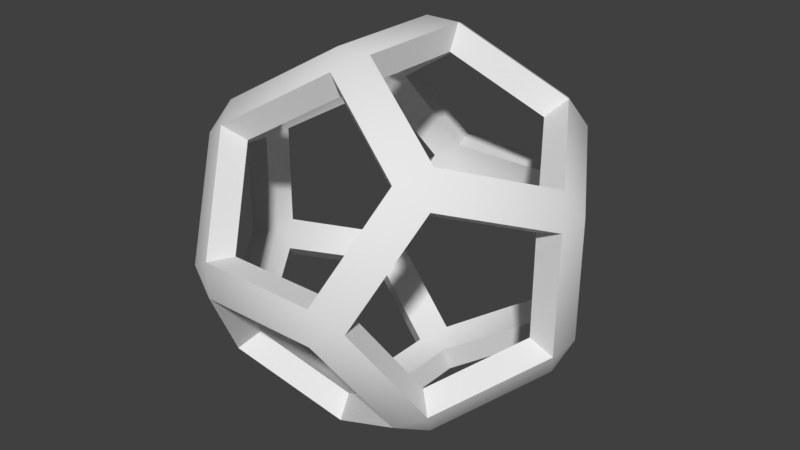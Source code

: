 # Source: egg.blend  (saved by Blender 2.79.0; exported with 4.5.12 LTS)
import bpy
from mathutils import Matrix  # noqa: F401  (used for matrix-valued properties, if any)

bpy.ops.wm.read_factory_settings(use_empty=True)
scene = bpy.context.scene
scene.name = 'Scene'

# ---- collections
col_collection_1 = bpy.data.collections.new('Collection 1'); scene.collection.children.link(col_collection_1)

# ---- world
world_world = bpy.data.worlds.new('World'); scene.world = world_world
world_world.color = (0.05088, 0.05088, 0.05088)
world_world.use_sun_shadow = False
world_world.sun_shadow_jitter_overblur = 0.0
world_world.cycles.sampling_method = 'MANUAL'

# ---- meshes
me_egg = bpy.data.meshes.new('Egg')
me_egg.from_pydata([(0.5449, 0.4598, 0.5974), (0.5974, 0.5449, 0.4598), (0.4598, 0.5974, 0.5449), (0.5974, 0.5449, -0.4598), (0.5449, 0.4598, -0.5974), (0.4598, 0.5974, -0.5449), (0.4598, -0.5974, 0.5449), (0.5974, -0.5449, 0.4598), (0.5449, -0.4598, 0.5974), (0.5449, -0.4598, -0.5974), (0.5974, -0.5449, -0.4598), (0.4598, -0.5974, -0.5449), (-0.5974, 0.5449, 0.4598), (-0.5449, 0.4598, 0.5974), (-0.4598, 0.5974, 0.5449), (-0.4598, 0.5974, -0.5449), (-0.5449, 0.4598, -0.5974), (-0.5974, 0.5449, -0.4598), (-0.5974, -0.5449, 0.4598), (-0.4598, -0.5974, 0.5449), (-0.5449, -0.4598, 0.5974), (-0.5974, -0.5449, -0.4598), (-0.5449, -0.4598, -0.5974), (-0.4598, -0.5974, -0.5449), (0.2842, 0.8816, -0.08507), (0.2842, 0.8816, 0.08507), (0.4218, 0.829, -7.451e-09), (-0.2842, 0.8816, -0.08507), (-0.4218, 0.829, 7.451e-09), (-0.2842, 0.8816, 0.08507), (0.2842, -0.8816, 0.08507), (0.2842, -0.8816, -0.08507), (0.4218, -0.829, 7.451e-09), (-0.2842, -0.8816, -0.08507), (-0.2842, -0.8816, 0.08507), (-0.4218, -0.829, -7.451e-09), (0.8816, 0.08507, 0.2842), (0.829, -7.451e-09, 0.4218), (0.8816, -0.08507, 0.2842), (0.829, 7.451e-09, -0.4218), (0.8816, 0.08507, -0.2842), (0.8816, -0.08507, -0.2842), (-0.829, 7.451e-09, 0.4218), (-0.8816, 0.08507, 0.2842), (-0.8816, -0.08507, 0.2842), (-0.829, -7.451e-09, -0.4218), (-0.8816, -0.08507, -0.2842), (-0.8816, 0.08507, -0.2842), (-0.08507, 0.2842, 0.8816), (0.08507, 0.2842, 0.8816), (-7.451e-09, 0.4218, 0.829), (0.08507, -0.2842, 0.8816), (-0.08507, -0.2842, 0.8816), (7.451e-09, -0.4218, 0.829), (0.08507, 0.2842, -0.8816), (-0.08507, 0.2842, -0.8816), (7.451e-09, 0.4218, -0.829), (-7.451e-09, -0.4218, -0.829), (-0.08507, -0.2842, -0.8816), (0.08507, -0.2842, -0.8816), (0.5346, 0.6947, 0.6336), (0.6336, 0.5346, 0.6947), (0.6947, 0.6336, 0.5346), (0.5346, 0.6947, -0.6336), (0.6947, 0.6336, -0.5346), (0.6336, 0.5346, -0.6947), (0.6336, -0.5346, 0.6947), (0.5346, -0.6947, 0.6336), (0.6947, -0.6336, 0.5346), (0.5346, -0.6947, -0.6336), (0.6336, -0.5346, -0.6947), (0.6947, -0.6336, -0.5346), (-0.5346, 0.6947, 0.6336), (-0.6947, 0.6336, 0.5346), (-0.6336, 0.5346, 0.6947), (-0.6947, 0.6336, -0.5346), (-0.5346, 0.6947, -0.6336), (-0.6336, 0.5346, -0.6947), (-0.6336, -0.5346, 0.6947), (-0.6947, -0.6336, 0.5346), (-0.5346, -0.6947, 0.6336), (-0.5346, -0.6947, -0.6336), (-0.6947, -0.6336, -0.5346), (-0.6336, -0.5346, -0.6947), (0.4905, 0.964, -8.825e-09), (0.3304, 1.025, -0.09891), (0.3304, 1.025, 0.09891), (-0.3304, 1.025, 0.09891), (-0.3304, 1.025, -0.09891), (-0.4905, 0.964, 8.502e-09), (0.4905, -0.964, 8.502e-09), (0.3304, -1.025, 0.09891), (0.3304, -1.025, -0.09891), (-0.4905, -0.964, -8.825e-09), (-0.3304, -1.025, -0.09891), (-0.3304, -1.025, 0.09891), (1.025, -0.09891, 0.3304), (1.025, 0.09891, 0.3304), (0.964, -9.876e-09, 0.4905), (1.025, -0.09891, -0.3304), (0.964, 7.451e-09, -0.4905), (1.025, 0.09891, -0.3304), (-1.025, -0.09891, 0.3304), (-0.964, 7.451e-09, 0.4905), (-1.025, 0.09891, 0.3304), (-1.025, 0.09891, -0.3304), (-0.964, -9.876e-09, -0.4905), (-1.025, -0.09891, -0.3304), (-9.472e-09, 0.4905, 0.964), (-0.09891, 0.3304, 1.025), (0.09891, 0.3304, 1.025), (7.855e-09, -0.4905, 0.964), (0.09891, -0.3304, 1.025), (-0.09891, -0.3304, 1.025), (7.855e-09, 0.4905, -0.964), (0.09891, 0.3304, -1.025), (-0.09891, 0.3304, -1.025), (0.09891, -0.3304, -1.025), (-9.472e-09, -0.4905, -0.964), (-0.09891, -0.3304, -1.025)], [], [(94, 95, 93), (91, 92, 90), (88, 89, 87), (85, 86, 84), (82, 83, 81), (79, 80, 78), (76, 77, 75), (73, 74, 72), (70, 71, 69), (67, 68, 66), (64, 65, 63), (0, 2, 1), (3, 5, 4), (6, 8, 7), (9, 11, 10), (12, 14, 13), (15, 17, 16), (18, 20, 19), (21, 23, 22), (24, 26, 25), (27, 29, 28), (30, 32, 31), (33, 35, 34), (36, 38, 37), (39, 41, 40), (42, 44, 43), (45, 47, 46), (48, 50, 49), (51, 53, 52), (54, 56, 55), (57, 59, 58), (24, 25, 29, 27), (20, 18, 44, 42), (14, 12, 28, 29), (48, 49, 51, 52), (2, 0, 49, 50), (19, 20, 52, 53), (21, 22, 45, 46), (22, 23, 57, 58), (30, 31, 33, 34), (13, 14, 50, 48), (18, 19, 34, 35), (8, 6, 53, 51), (3, 4, 39, 40), (54, 55, 58, 59), (11, 9, 59, 57), (10, 11, 31, 32), (15, 16, 55, 56), (38, 36, 40, 41), (7, 8, 37, 38), (23, 21, 35, 33), (1, 2, 25, 26), (6, 7, 32, 30), (4, 5, 56, 54), (43, 44, 46, 47), (16, 17, 47, 45), (12, 13, 42, 43), (9, 10, 41, 39), (17, 15, 27, 28), (5, 3, 26, 24), (0, 1, 36, 37), (61, 62, 60), (97, 98, 96), (100, 101, 99), (103, 104, 102), (106, 107, 105), (109, 110, 108), (112, 113, 111), (115, 116, 114), (118, 119, 117), (85, 88, 87, 86), (78, 103, 102, 79), (72, 87, 89, 73), (109, 113, 112, 110), (60, 108, 110, 61), (80, 111, 113, 78), (82, 107, 106, 83), (83, 119, 118, 81), (91, 95, 94, 92), (74, 109, 108, 72), (79, 93, 95, 80), (66, 112, 111, 67), (64, 101, 100, 65), (115, 117, 119, 116), (69, 118, 117, 70), (71, 90, 92, 69), (76, 114, 116, 77), (96, 99, 101, 97), (68, 96, 98, 66), (81, 94, 93, 82), (62, 84, 86, 60), (67, 91, 90, 68), (65, 115, 114, 63), (104, 105, 107, 102), (77, 106, 105, 75), (73, 104, 103, 74), (70, 100, 99, 71), (75, 89, 88, 76), (63, 85, 84, 64), (61, 98, 97, 62), (6, 30, 91, 67), (30, 34, 95, 91), (32, 7, 68, 90), (33, 31, 92, 94), (4, 54, 115, 65), (13, 48, 109, 74), (56, 5, 63, 114), (50, 14, 72, 108), (43, 47, 105, 104), (18, 35, 93, 79), (46, 44, 102, 107), (34, 19, 80, 95), (16, 45, 106, 77), (8, 51, 112, 66), (47, 17, 75, 105), (53, 6, 67, 111), (12, 43, 104, 73), (3, 40, 101, 64), (42, 13, 74, 103), (39, 4, 65, 100), (9, 39, 100, 70), (54, 59, 117, 115), (24, 27, 88, 85), (41, 10, 71, 99), (58, 55, 116, 119), (29, 25, 86, 87), (17, 28, 89, 75), (11, 57, 118, 69), (20, 42, 103, 78), (27, 15, 76, 88), (59, 9, 70, 117), (44, 18, 79, 102), (5, 24, 85, 63), (10, 32, 90, 71), (14, 29, 87, 72), (26, 3, 64, 84), (31, 11, 69, 92), (28, 12, 73, 89), (0, 37, 98, 61), (15, 56, 114, 76), (48, 52, 113, 109), (36, 1, 62, 97), (55, 16, 77, 116), (51, 49, 110, 112), (38, 41, 99, 96), (2, 50, 108, 60), (40, 36, 97, 101), (49, 0, 61, 110), (7, 38, 96, 68), (19, 53, 111, 80), (37, 8, 66, 98), (52, 20, 78, 113), (23, 33, 94, 81), (21, 46, 107, 82), (35, 21, 82, 93), (45, 22, 83, 106), (1, 26, 84, 62), (22, 58, 119, 83), (25, 2, 60, 86), (57, 23, 81, 118)])
me_egg.polygons.foreach_set('use_smooth', [True] * 160)
me_egg.use_remesh_preserve_volume = False
me_egg.use_remesh_preserve_attributes = False
me_egg.use_mirror_vertex_groups = False
me_egg.update()

# ---- objects
ob_egg = bpy.data.objects.new('Egg', me_egg)

# ---- transforms, parenting, visibility, modifiers, constraints
ob_egg.location = (0.0, 0.0, 0.0)
ob_egg.lineart.crease_threshold = 0.0
_m = ob_egg.modifiers.new('EdgeSplit', 'EDGE_SPLIT')

# ---- collection membership
col_collection_1.objects.link(ob_egg)

# ---- scene / render settings (as saved in the file)
scene.frame_start = 1; scene.frame_end = 250; scene.frame_set(1)
scene.render.engine = 'BLENDER_EEVEE_NEXT'
scene.render.resolution_percentage = 50
scene.render.dither_intensity = 0.0
scene.cycles.use_denoising = False
scene.cycles.samples = 128
scene.cycles.sampling_pattern = 'TABULATED_SOBOL'
scene.cycles.use_adaptive_sampling = False
scene.cycles.use_light_tree = False
scene.cycles.blur_glossy = 0.0
scene.cycles.sample_clamp_indirect = 0.0
scene.view_settings.view_transform = 'Standard'
bpy.context.view_layer.update()

# ---- added for rendering (the .blend has no active camera and no usable light): camera, sun
cam_auto = bpy.data.cameras.new('AutoCamera')
cam_auto.lens = 50.0
cam_auto.sensor_width = 36.0
cam_auto.clip_end = 1000.0
ob_auto_camera = bpy.data.objects.new('AutoCamera', cam_auto)
scene.collection.objects.link(ob_auto_camera)
ob_auto_camera.location = (3.28554, -3.94265, 2.62843)
ob_auto_camera.rotation_euler = (1.09748, -7.21219e-08, 0.694738)
scene.camera = ob_auto_camera
light_auto_sun = bpy.data.lights.new('AutoSun', 'SUN')
light_auto_sun.energy = 3.0
light_auto_sun.angle = 0.0523599
ob_auto_sun = bpy.data.objects.new('AutoSun', light_auto_sun)
scene.collection.objects.link(ob_auto_sun)
ob_auto_sun.rotation_euler = (0.872665, 0.174533, 0.523599)
bpy.context.view_layer.update()

